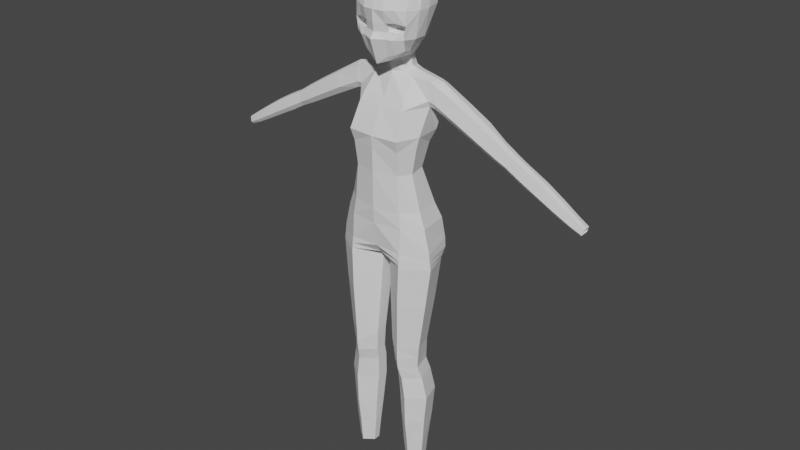 # Source: rPI.blend  (saved by Blender 4.3.34; exported with 4.5.12 LTS)
import bpy
from mathutils import Matrix  # noqa: F401  (used for matrix-valued properties, if any)

bpy.ops.wm.read_factory_settings(use_empty=True)
scene = bpy.context.scene
scene.name = 'Scene'

# ---- world
world_world = bpy.data.worlds.new('World'); scene.world = world_world
world_world.use_nodes = True; world_world.node_tree.nodes.clear()
_N = world_world.node_tree.nodes; _L = world_world.node_tree.links
n0 = _N.new('ShaderNodeOutputWorld'); n0.name = 'World Output'; n0.location = (300, 300)
n1 = _N.new('ShaderNodeBackground'); n1.name = 'Background'; n1.location = (10, 300)
n1.inputs[0].default_value = (0.05088, 0.05088, 0.05088, 1.0)
_L.new(n1.outputs[0], n0.inputs[0])
n0.is_active_output = True
world_world.color = (0.05088, 0.05088, 0.05088)
world_world.use_sun_shadow = False
world_world.sun_shadow_jitter_overblur = 0.0

# ---- meshes
me_cylinder_004 = bpy.data.meshes.new('Cylinder.004')
me_cylinder_004.from_pydata([(-0.1496, 0.0518, 0.2182), (-0.1496, 0.06212, 0.3388), (-0.1025, 0.01462, 0.2182), (-0.09046, 0.01783, 0.3388), (-0.1025, -0.01864, 0.2182), (-0.09046, -0.02178, 0.3388), (-0.1496, -0.05582, 0.2182), (-0.1496, -0.06607, 0.3388), (-0.1968, -0.01864, 0.2182), (-0.2088, -0.02178, 0.3388), (-0.1788, 0.04152, 0.2182), (-0.1862, 0.04988, 0.3388), (-0.1496, 0.0884, 0.4802), (-0.07959, 0.02898, 0.4802), (-0.07959, -0.02416, 0.4802), (-0.1496, -0.08357, 0.4802), (-0.2197, -0.02416, 0.4802), (-0.1929, 0.07198, 0.4802), (-0.1496, 0.1015, 0.6252), (-0.06738, 0.03606, 0.6252), (-0.06738, -0.02246, 0.6252), (-0.1496, -0.08789, 0.6252), (-0.2319, -0.02246, 0.6252), (-0.2005, 0.08341, 0.6252), (-0.1346, 0.08705, 0.7373), (-0.05968, 0.02569, 0.7373), (-0.05968, -0.0292, 0.7373), (-0.1346, -0.09056, 0.7373), (-0.2096, -0.0292, 0.7373), (-0.1809, 0.07009, 0.7373), (-0.1244, 0.07105, 0.8008), (-0.0552, 0.009523, 0.8008), (-0.0552, -0.04551, 0.8008), (-0.1244, -0.107, 0.8008), (-0.1935, -0.04551, 0.8008), (-0.1671, 0.05405, 0.8008), (-0.1244, 0.06722, 0.9106), (-0.04466, 0.005003, 0.9106), (-0.04466, -0.05064, 0.9106), (-0.1244, -0.1129, 0.9106), (-0.2041, -0.05064, 0.9106), (-0.1736, 0.05002, 0.9106), (-0.1323, 0.1029, 1.151), (-0.02925, 0.02551, 1.151), (-0.02925, -0.04371, 1.151), (-0.1323, -0.1211, 1.151), (-0.2353, -0.04371, 1.151), (-0.1959, 0.0815, 1.151), (-0.1375, 0.1223, 1.34), (-0.01798, 0.03911, 1.34), (-0.01798, -0.03604, 1.34), (-0.1375, -0.1194, 1.34), (-0.2571, -0.03604, 1.34), (-0.2114, 0.09991, 1.34), (-0.1244, -0.1126, 0.8557), (-0.04993, 0.007263, 0.8557), (-0.04993, -0.04808, 0.8557), (-0.1704, 0.05203, 0.8557), (-0.1244, 0.06913, 0.8557), (-0.1988, -0.04808, 0.8557), (-0.1375, 0.135, 1.36), (-0.01798, 0.03911, 1.36), (-0.01798, -0.03604, 1.36), (-0.1375, -0.118, 1.36), (-0.2547, -0.03604, 1.36), (-0.2114, 0.1136, 1.36), (-0.1375, 0.1501, 1.384), (0.0, 0.1501, 1.384), (0.0, -0.07657, 1.372), (-0.1375, -0.1162, 1.384), (-0.251, -0.03604, 1.384), (-0.2114, 0.1295, 1.384), (-0.1354, 0.1646, 1.428), (0.0, 0.154, 1.428), (0.0, -0.1079, 1.417), (-0.137, -0.1114, 1.417), (-0.2479, -0.03606, 1.417), (-0.2057, 0.1337, 1.428), (-0.1224, 0.15, 1.535), (0.0, 0.1495, 1.535), (0.0, -0.1215, 1.535), (-0.137, -0.1034, 1.535), (-0.2202, -0.03606, 1.535), (-0.1982, 0.1167, 1.535), (-0.1153, 0.1181, 1.61), (0.0, 0.1223, 1.61), (0.0, -0.1262, 1.61), (-0.1245, -0.1002, 1.61), (-0.1945, -0.03606, 1.61), (-0.1758, 0.0924, 1.61), (-0.09819, 0.06605, 1.784), (0.0, 0.07229, 1.784), (0.0, -0.1275, 1.784), (-0.114, -0.09496, 1.784), (-0.1481, -0.03606, 1.784), (-0.1287, 0.05634, 1.784), (-0.1019, 0.1071, 1.899), (0.0, 0.1082, 1.899), (0.0, -0.1299, 1.899), (-0.121, -0.1068, 1.899), (-0.1637, -0.02841, 1.899), (-0.1429, 0.08864, 1.899), (-0.113, 0.129, 1.957), (0.0, 0.1276, 1.957), (0.0, -0.1348, 1.957), (-0.1288, -0.1239, 1.957), (-0.1736, -0.02059, 1.957), (-0.1641, 0.1101, 1.957), (-0.1302, 0.1663, 2.076), (0.0, 0.1607, 2.076), (0.0, -0.07161, 2.076), (-0.1163, -0.07078, 2.076), (-0.1868, 0.03144, 2.086), (-0.2027, 0.1101, 2.082), (-0.1302, 0.1606, 2.111), (0.0, 0.1588, 2.111), (0.0, -0.04952, 2.111), (-0.1106, -0.0487, 2.111), (-0.1868, 0.01775, 2.114), (-0.2027, 0.1328, 2.111), (-0.1302, 0.1521, 2.15), (0.0, 0.1511, 2.15), (-0.2141, 0.03144, 2.084), (-0.04277, 0.1269, 2.222), (0.0, 0.1313, 2.221), (0.0, 0.005542, 2.213), (-0.04947, 0.02705, 2.216), (-0.0972, 0.02407, 2.203), (-0.187, 0.03197, 2.195), (-0.2024, 0.06741, 2.204), (-0.2035, 0.09899, 2.197), (-0.23, 0.1101, 2.08), (-0.2141, 0.01775, 2.112), (-0.23, 0.1258, 2.109), (-0.2141, 0.03197, 2.185), (-0.234, 0.06741, 2.197), (-0.23, 0.09899, 2.187), (-0.3111, 0.03417, 2.036), (-0.3109, 0.1125, 2.036), (-0.3202, 0.01509, 2.061), (-0.3199, 0.1269, 2.06), (-0.3433, 0.03474, 2.123), (-0.3464, 0.06759, 2.131), (-0.3436, 0.1025, 2.123), (-0.4228, 0.03695, 1.98), (-0.4217, 0.1137, 1.979), (-0.4311, 0.01949, 2.002), (-0.43, 0.1268, 2.001), (-0.4523, 0.03747, 2.059), (-0.4551, 0.06754, 2.066), (-0.4517, 0.1045, 2.06), (-0.5189, 0.04034, 1.931), (-0.5187, 0.09895, 1.931), (-0.5263, 0.02485, 1.951), (-0.5261, 0.1106, 1.95), (-0.5451, 0.0408, 2.001), (-0.5476, 0.06747, 2.008), (-0.5454, 0.09079, 2.002), (-0.5784, 0.04371, 1.903), (-0.5783, 0.09973, 1.902), (-0.586, 0.03018, 1.92), (-0.5858, 0.1099, 1.919), (-0.6051, 0.04411, 1.963), (-0.6077, 0.0674, 1.968), (-0.6054, 0.0926, 1.963), (-0.6492, 0.04304, 1.863), (-0.649, 0.0957, 1.863), (-0.6569, 0.02912, 1.881), (-0.6567, 0.1062, 1.88), (-0.6766, 0.04345, 1.925), (-0.6792, 0.06742, 1.931), (-0.6769, 0.08837, 1.926), (-0.7287, 0.04415, 1.822), (-0.7281, 0.09996, 1.821), (-0.736, 0.03087, 1.838), (-0.7355, 0.11, 1.838), (-0.7548, 0.04454, 1.881), (-0.7573, 0.0674, 1.886), (-0.7547, 0.09296, 1.881), (-0.8163, 0.04693, 1.776), (-0.8158, 0.09813, 1.776), (-0.8228, 0.03528, 1.79), (-0.8223, 0.1069, 1.79), (-0.8393, 0.04728, 1.827), (-0.8415, 0.06734, 1.832), (-0.8391, 0.09199, 1.828), (-0.8959, 0.05067, 1.736), (-0.8953, 0.09503, 1.736), (-0.9011, 0.04119, 1.748), (-0.9006, 0.1022, 1.748), (-0.9145, 0.05095, 1.778), (-0.9163, 0.06727, 1.782), (-0.9143, 0.09004, 1.778), (-0.9489, 0.05456, 1.714), (-0.947, 0.09633, 1.713), (-0.9529, 0.04734, 1.723), (-0.951, 0.1018, 1.722), (-0.9631, 0.05477, 1.746), (-0.9644, 0.06719, 1.749), (-0.9614, 0.09252, 1.746), (-0.08836, 0.07581, 2.222), (-0.05846, 0.07522, 2.232), (-0.08054, 0.119, 2.212), (0.0, 0.1438, 2.181), (-0.07987, 0.1438, 2.18), (-0.03959, 0.1134, 2.259), (0.0, 0.1167, 2.259), (0.0, -0.001963, 2.259), (-0.03498, 0.02989, 2.259), (-0.05134, 0.07471, 2.259), (-0.04051, 0.1134, 2.28), (0.0, 0.1167, 2.28), (0.0, -0.01212, 2.28), (-0.03627, 0.02834, 2.28), (-0.05225, 0.07471, 2.28), (-0.5561, 0.02751, 1.935), (-0.5487, 0.04202, 1.917), (-0.5776, 0.06744, 1.988), (-0.5754, 0.09169, 1.983), (-0.5559, 0.1103, 1.935), (-0.5485, 0.09934, 1.916), (-0.5751, 0.04245, 1.982), (-0.6435, 0.06741, 1.95), (-0.6411, 0.09048, 1.944), (-0.6212, 0.108, 1.9), (-0.6136, 0.09772, 1.883), (-0.6409, 0.04378, 1.944), (-0.6214, 0.02965, 1.9), (-0.6138, 0.04337, 1.883), (-0.05412, -0.09085, 2.415), (-0.08449, -0.08188, 2.408), (-0.1217, -0.06434, 2.415), (-0.1341, -0.065, 2.447), (-0.09321, -0.08139, 2.456), (-0.05014, -0.09727, 2.453), (0.0, -0.117, 2.453), (0.0, -0.1109, 2.414), (-0.0552, -0.102, 2.387), (0.0, -0.133, 2.386), (-0.08467, -0.09376, 2.385), (-0.1243, -0.06521, 2.387), (-0.1419, -0.008979, 2.384), (0.0, -0.1196, 2.509), (0.0, -0.08472, 2.618), (0.0, 0.02948, 2.685), (-0.05108, -0.1145, 2.51), (-0.04944, -0.07933, 2.621), (-0.05572, 0.02947, 2.681), (-0.09385, -0.09127, 2.512), (-0.09306, -0.05726, 2.623), (-0.09382, 0.03244, 2.667), (-0.1334, -0.06433, 2.511), (-0.1302, -0.0006121, 2.622), (-0.1253, 0.04324, 2.644), (-0.1576, -0.002212, 2.506), (-0.1511, 0.0218, 2.597), (-0.1532, 0.05418, 2.594), (0.0, 0.1133, 2.68), (-0.06155, 0.1112, 2.674), (-0.09219, 0.1085, 2.661), (-0.1127, 0.1215, 2.641), (-0.1385, 0.1324, 2.591), (-0.1589, 0.05642, 2.506), (-0.1342, 0.06018, 2.382), (-0.1416, 0.1333, 2.507), (-0.1014, 0.1298, 2.379), (-0.07883, 0.1843, 2.632), (-0.09037, 0.2087, 2.583), (-0.08435, 0.1541, 2.651), (-0.1042, 0.1544, 2.636), (-0.05785, 0.1573, 2.659), (-0.03339, 0.1888, 2.645), (0.0, 0.1928, 2.645), (0.0, 0.2413, 2.582), (-0.0359, 0.2343, 2.584), (0.0, 0.2528, 2.506), (-0.04156, 0.2433, 2.508), (0.0, -0.1049, 2.305), (0.0, -0.0918, 2.269), (-0.05001, -0.07976, 2.307), (-0.04631, -0.06444, 2.285), (-0.08053, -0.0682, 2.317), (-0.07807, -0.05651, 2.304), (-0.1181, -0.0488, 2.337), (-0.09648, 0.007667, 2.318), (-0.04877, -0.01404, 2.287), (-0.07323, 0.009158, 2.298), (-0.02999, 0.1962, 2.387), (0.0, 0.201, 2.385), (-0.02267, 0.1444, 2.31), (-0.05155, -0.07248, 2.413), (-0.08412, -0.06285, 2.406), (-0.1241, -0.04405, 2.414), (-0.1373, -0.04475, 2.448), (-0.09347, -0.06233, 2.458), (-0.04728, -0.07936, 2.454), (-0.07613, -0.02891, 2.426), (-0.08767, -0.0255, 2.423), (-0.1018, -0.01884, 2.426), (-0.1065, -0.01908, 2.438), (-0.09099, -0.02532, 2.441), (-0.07462, -0.03135, 2.44)], [], [(5, 7, 6, 4), (2, 3, 5, 4), (7, 9, 8, 6), (9, 11, 10, 8), (7, 15, 16, 9), (5, 14, 15, 7), (10, 11, 1, 0), (14, 20, 21, 15), (3, 1, 12, 13), (9, 16, 17, 11), (5, 3, 13, 14), (1, 11, 17, 12), (17, 16, 22, 23), (18, 24, 25, 19), (12, 18, 19, 13), (16, 15, 21, 22), (20, 26, 27, 21), (14, 13, 19, 20), (12, 17, 23, 18), (28, 34, 35, 29), (22, 28, 29, 23), (22, 21, 27, 28), (24, 30, 31, 25), (20, 19, 25, 26), (18, 23, 29, 24), (54, 56, 38, 39), (28, 27, 33, 34), (27, 26, 32, 33), (26, 25, 31, 32), (24, 29, 35, 30), (33, 54, 59, 34), (42, 43, 37, 36), (56, 55, 37, 38), (58, 57, 41, 36), (55, 58, 36, 37), (57, 59, 40, 41), (51, 50, 62, 63), (45, 46, 40, 39), (52, 53, 47, 46), (44, 45, 39, 38), (37, 43, 44, 38), (36, 41, 47, 42), (59, 54, 39, 40), (50, 51, 45, 44), (43, 49, 50, 44), (47, 53, 48, 42), (48, 49, 43, 42), (51, 52, 46, 45), (49, 48, 60, 61), (46, 47, 41, 40), (34, 59, 57, 35), (30, 58, 55, 31), (32, 56, 54, 33), (30, 35, 57, 58), (32, 31, 55, 56), (62, 61, 67, 68), (53, 52, 64, 65), (52, 51, 63, 64), (63, 69, 70, 64), (50, 49, 61, 62), (48, 53, 65, 60), (67, 66, 72, 73), (60, 65, 71, 66), (63, 62, 68, 69), (61, 60, 66, 67), (65, 64, 70, 71), (69, 68, 74, 75), (71, 70, 76, 77), (70, 69, 75, 76), (81, 82, 76, 75), (66, 71, 77, 72), (79, 78, 84, 85), (77, 83, 78, 72), (82, 83, 77, 76), (80, 81, 75, 74), (78, 79, 73, 72), (82, 88, 89, 83), (82, 81, 87, 88), (81, 80, 86, 87), (78, 83, 89, 84), (99, 100, 94, 93), (93, 94, 88, 87), (90, 91, 85, 84), (92, 93, 87, 86), (89, 95, 90, 84), (94, 95, 89, 88), (100, 101, 95, 94), (96, 97, 91, 90), (99, 105, 106, 100), (98, 99, 93, 92), (95, 101, 96, 90), (99, 98, 104, 105), (101, 100, 106, 107), (97, 96, 102, 103), (96, 101, 107, 102), (127, 200, 129, 128), (113, 108, 102, 107), (110, 111, 105, 104), (107, 106, 112, 113), (108, 109, 103, 102), (111, 112, 106, 105), (111, 117, 118, 112), (108, 113, 119, 114), (111, 110, 116, 117), (119, 130, 202, 204, 120, 114), (112, 122, 131, 113), (118, 128, 134, 132), (126, 127, 117, 116, 125), (127, 128, 118, 117), (131, 122, 137, 138), (114, 120, 121, 115), (129, 135, 134, 128), (218, 219, 161, 164), (112, 118, 132, 122), (119, 113, 131, 133), (130, 136, 135, 129), (135, 142, 141, 134), (122, 132, 139, 137), (133, 131, 138, 140), (136, 143, 142, 135), (136, 133, 140, 143), (132, 134, 141, 139), (138, 137, 144, 145), (142, 149, 148, 141), (143, 140, 147, 150), (137, 139, 146, 144), (143, 150, 149, 142), (139, 141, 148, 146), (140, 138, 145, 147), (145, 144, 151, 152), (150, 147, 154, 157), (144, 146, 153, 151), (150, 157, 156, 149), (146, 148, 155, 153), (147, 145, 152, 154), (154, 219, 218, 157), (149, 156, 155, 148), (216, 215, 160, 158), (218, 164, 163, 217), (215, 221, 162, 160), (219, 220, 159, 161), (152, 151, 216, 220), (161, 224, 223, 164), (217, 163, 162, 221), (223, 171, 170, 222), (227, 226, 169, 167), (224, 225, 166, 168), (159, 158, 228, 225), (171, 168, 175, 178), (222, 170, 169, 226), (228, 227, 167, 165), (167, 169, 176, 174), (168, 166, 173, 175), (166, 165, 172, 173), (174, 176, 183, 181), (170, 177, 176, 169), (165, 167, 174, 172), (171, 178, 177, 170), (175, 173, 180, 182), (173, 172, 179, 180), (175, 182, 185, 178), (181, 183, 190, 188), (177, 184, 183, 176), (172, 174, 181, 179), (178, 185, 184, 177), (180, 179, 186, 187), (182, 189, 192, 185), (187, 186, 193, 194), (184, 191, 190, 183), (179, 181, 188, 186), (185, 192, 191, 184), (182, 180, 187, 189), (189, 196, 199, 192), (188, 190, 197, 195), (191, 198, 197, 190), (186, 188, 195, 193), (192, 199, 198, 191), (189, 187, 194, 196), (202, 123, 124, 203, 204), (108, 114, 115, 109), (129, 200, 202, 130), (130, 119, 133, 136), (120, 204, 203, 121), (200, 201, 123, 202), (126, 201, 200, 127), (123, 201, 209, 205), (124, 123, 205, 206), (201, 126, 208, 209), (126, 125, 207, 208), (208, 207, 212, 213), (209, 208, 213, 214), (206, 205, 210, 211), (205, 209, 214, 210), (223, 224, 168, 171), (156, 217, 221, 155), (153, 155, 221, 215), (216, 158, 159, 220), (154, 152, 220, 219), (157, 218, 217, 156), (151, 153, 215, 216), (158, 160, 227, 228), (163, 222, 226, 162), (160, 162, 226, 227), (228, 165, 166, 225), (161, 159, 225, 224), (164, 223, 222, 163), (236, 229, 237, 238), (229, 236, 235, 234), (230, 239, 237, 229), (231, 240, 239, 230), (239, 281, 279, 237), (241, 240, 231, 232, 251, 254), (234, 235, 242, 245), (247, 244, 257, 258), (233, 234, 245, 248), (232, 233, 248, 251), (244, 247, 246, 243), (243, 246, 245, 242), (253, 256, 255, 252), (250, 253, 252, 249), (247, 250, 249, 246), (246, 249, 248, 245), (249, 252, 251, 248), (253, 250, 259, 260), (256, 253, 260, 261), (250, 247, 258, 259), (241, 254, 262, 263), (252, 255, 254, 251), (263, 262, 264, 265), (261, 264, 262, 256), (254, 255, 256, 262), (274, 273, 275, 276), (276, 287, 265, 264), (260, 269, 267, 261), (260, 259, 268, 269), (267, 269, 268, 266), (258, 270, 268, 259), (266, 268, 270, 271), (278, 277, 279, 280), (240, 283, 281, 239), (280, 279, 281, 282), (213, 212, 278, 280, 285), (241, 263, 214, 284), (240, 241, 284, 283), (282, 281, 283, 284), (267, 266, 271, 274), (271, 272, 273, 274), (280, 282, 286, 285), (214, 213, 285, 286), (282, 284, 214, 286), (263, 265, 210, 214), (289, 210, 265, 287), (267, 274, 276, 264, 261), (276, 275, 288, 287), (288, 211, 289, 287), (210, 289, 211), (237, 279, 277, 238), (257, 272, 271, 270, 258), (1, 3, 2, 0), (234, 233, 294, 295), (232, 231, 292, 293), (230, 229, 290, 291), (229, 234, 295, 290), (233, 232, 293, 294), (231, 230, 291, 292), (295, 294, 300, 301), (293, 292, 298, 299), (291, 290, 296, 297), (290, 295, 301, 296), (294, 293, 299, 300), (292, 291, 297, 298), (296, 301, 300, 297), (297, 300, 299, 298)])
_uv = me_cylinder_004.uv_layers.new(name='UVMap')
_uv.uv.foreach_set('vector', [0.7, 1.0, 0.5, 1.0, 0.5, 0.5, 0.7, 0.5, 0.8, 0.5, 0.8, 1.0, 0.7, 1.0, 0.7, 0.5, 0.5, 1.0, 0.3, 1.0, 0.3, 0.5, 0.5, 0.5, 0.3, 1.0, 0.1, 1.0, 0.1, 0.5, 0.3, 0.5, 0.5, 1.0, 0.5, 1.0, 0.3, 1.0, 0.3, 1.0, 0.7, 1.0, 0.7, 1.0, 0.5, 1.0, 0.5, 1.0, 0.1, 0.5, 0.1, 1.0, -7.451e-08, 1.0, -7.451e-08, 0.5, 0.7, 1.0, 0.7, 1.0, 0.5, 1.0, 0.5, 1.0, 0.8, 1.0, 1.0, 1.0, 1.0, 1.0, 0.8, 1.0, 0.3, 1.0, 0.3, 1.0, 0.1, 1.0, 0.1, 1.0, 0.7, 1.0, 0.8, 1.0, 0.8, 1.0, 0.7, 1.0, -7.451e-08, 1.0, 0.1, 1.0, 0.1, 1.0, -7.451e-08, 1.0, 0.1, 1.0, 0.3, 1.0, 0.3, 1.0, 0.1, 1.0, 1.0, 1.0, 1.0, 1.0, 0.8, 1.0, 0.8, 1.0, 1.0, 1.0, 1.0, 1.0, 0.8, 1.0, 0.8, 1.0, 0.3, 1.0, 0.5, 1.0, 0.5, 1.0, 0.3, 1.0, 0.7, 1.0, 0.7, 1.0, 0.5, 1.0, 0.5, 1.0, 0.7, 1.0, 0.8, 1.0, 0.8, 1.0, 0.7, 1.0, -7.451e-08, 1.0, 0.1, 1.0, 0.1, 1.0, -7.451e-08, 1.0, 0.3, 1.0, 0.3, 1.0, 0.1, 1.0, 0.1, 1.0, 0.3, 1.0, 0.3, 1.0, 0.1, 1.0, 0.1, 1.0, 0.3, 1.0, 0.5, 1.0, 0.5, 1.0, 0.3, 1.0, 1.0, 1.0, 1.0, 1.0, 0.8, 1.0, 0.8, 1.0, 0.7, 1.0, 0.8, 1.0, 0.8, 1.0, 0.7, 1.0, -7.451e-08, 1.0, 0.1, 1.0, 0.1, 1.0, -7.451e-08, 1.0, 0.5, 1.0, 0.7, 1.0, 0.7, 1.0, 0.5, 1.0, 0.3, 1.0, 0.5, 1.0, 0.5, 1.0, 0.3, 1.0, 0.5, 1.0, 0.7, 1.0, 0.7, 1.0, 0.5, 1.0, 0.7, 1.0, 0.8, 1.0, 0.8, 1.0, 0.7, 1.0, -7.451e-08, 1.0, 0.1, 1.0, 0.1, 1.0, -7.451e-08, 1.0, 0.5, 1.0, 0.5, 1.0, 0.3, 1.0, 0.3, 1.0, 1.0, 1.0, 0.8, 1.0, 0.8, 1.0, 1.0, 1.0, 0.7, 1.0, 0.8, 1.0, 0.8, 1.0, 0.7, 1.0, -7.451e-08, 1.0, 0.1, 1.0, 0.1, 1.0, -7.451e-08, 1.0, 0.8, 1.0, 1.0, 1.0, 1.0, 1.0, 0.8, 1.0, 0.1, 1.0, 0.3, 1.0, 0.3, 1.0, 0.1, 1.0, 0.5, 1.0, 0.7, 1.0, 0.7, 1.0, 0.5, 1.0, 0.5, 1.0, 0.3, 1.0, 0.3, 1.0, 0.5, 1.0, 0.3, 1.0, 0.1, 1.0, 0.1, 1.0, 0.3, 1.0, 0.7, 1.0, 0.5, 1.0, 0.5, 1.0, 0.7, 1.0, 0.8, 1.0, 0.8, 1.0, 0.7, 1.0, 0.7, 1.0, -7.451e-08, 1.0, 0.1, 1.0, 0.1, 1.0, -7.451e-08, 1.0, 0.3, 1.0, 0.5, 1.0, 0.5, 1.0, 0.3, 1.0, 0.7, 1.0, 0.5, 1.0, 0.5, 1.0, 0.7, 1.0, 0.8, 1.0, 0.8, 1.0, 0.7, 1.0, 0.7, 1.0, 0.1, 1.0, 0.1, 1.0, -7.451e-08, 1.0, -7.451e-08, 1.0, 1.0, 1.0, 0.8, 1.0, 0.8, 1.0, 1.0, 1.0, 0.5, 1.0, 0.3, 1.0, 0.3, 1.0, 0.5, 1.0, 0.8, 1.0, 1.0, 1.0, 1.0, 1.0, 0.8, 1.0, 0.3, 1.0, 0.1, 1.0, 0.1, 1.0, 0.3, 1.0, 0.3, 1.0, 0.3, 1.0, 0.1, 1.0, 0.1, 1.0, 1.0, 1.0, 1.0, 1.0, 0.8, 1.0, 0.8, 1.0, 0.7, 1.0, 0.7, 1.0, 0.5, 1.0, 0.5, 1.0, -7.451e-08, 1.0, 0.1, 1.0, 0.1, 1.0, -7.451e-08, 1.0, 0.7, 1.0, 0.8, 1.0, 0.8, 1.0, 0.7, 1.0, 0.7, 1.0, 0.8, 1.0, 0.8, 1.0, 0.7, 1.0, 0.1, 1.0, 0.3, 1.0, 0.3, 1.0, 0.1, 1.0, 0.3, 1.0, 0.5, 1.0, 0.5, 1.0, 0.3, 1.0, 0.5, 1.0, 0.5, 1.0, 0.3, 1.0, 0.3, 1.0, 0.7, 1.0, 0.8, 1.0, 0.8, 1.0, 0.7, 1.0, -7.451e-08, 1.0, 0.1, 1.0, 0.1, 1.0, -7.451e-08, 1.0, 0.8, 1.0, 1.0, 1.0, 0.9983, 1.0, 0.8, 1.0, -7.451e-08, 1.0, 0.1, 1.0, 0.1, 1.0, -7.451e-08, 1.0, 0.5, 1.0, 0.7, 1.0, 0.7, 1.0, 0.5, 1.0, 0.8, 1.0, 1.0, 1.0, 1.0, 1.0, 0.8, 1.0, 0.1, 1.0, 0.3, 1.0, 0.3, 1.0, 0.1, 1.0, 0.5, 1.0, 0.7, 1.0, 0.7, 1.0, 0.5, 1.0, 0.1, 1.0, 0.3, 1.0, 0.3, 1.0, 0.1, 1.0, 0.3, 1.0, 0.5, 1.0, 0.5, 1.0, 0.3, 1.0, 0.5, 1.0, 0.3, 1.0, 0.3, 1.0, 0.5, 1.0, -7.451e-08, 1.0, 0.1, 1.0, 0.1, 1.0, -0.001734, 1.0, 0.8, 1.0, 0.9834, 1.0, 0.9754, 1.0, 0.8, 1.0, 0.1, 1.0, 0.1, 1.0, -0.01899, 1.0, -0.001734, 1.0, 0.3, 1.0, 0.1, 1.0, 0.1, 1.0, 0.3, 1.0, 0.7, 1.0, 0.5, 1.0, 0.5, 1.0, 0.7, 1.0, 0.9834, 1.0, 0.8, 1.0, 0.8, 1.0, 0.9983, 1.0, 0.3, 1.0, 0.3, 1.0, 0.1, 1.0, 0.1, 1.0, 0.3, 1.0, 0.5, 1.0, 0.517, 1.0, 0.3, 1.0, 0.5, 1.0, 0.7, 1.0, 0.7, 1.0, 0.517, 1.0, -0.01899, 1.0, 0.1, 1.0, 0.1, 1.0, -0.04052, 1.0, 0.5311, 1.0, 0.2898, 1.0, 0.3, 1.0, 0.5311, 1.0, 0.5311, 1.0, 0.3, 1.0, 0.3, 1.0, 0.517, 1.0, 1.0, 1.0, 0.8, 1.0, 0.8, 1.0, 0.9754, 1.0, 0.7, 1.0, 0.5311, 1.0, 0.517, 1.0, 0.7, 1.0, 0.1, 1.0, 0.1, 1.0, -7.451e-08, 1.0, -0.04052, 1.0, 0.3, 1.0, 0.1, 1.0, 0.1, 1.0, 0.3, 1.0, 0.2898, 1.0, 0.1, 1.0, 0.1, 1.0, 0.3, 1.0, 1.008, 1.0, 0.8, 1.0, 0.8, 1.0, 1.0, 1.0, 0.5311, 1.0, 0.5386, 1.0, 0.2791, 1.0, 0.2898, 1.0, 0.7, 1.0, 0.5311, 1.0, 0.5311, 1.0, 0.7, 1.0, 0.1, 1.0, 0.1, 1.0, 0.008348, 1.0, -7.451e-08, 1.0, 0.5311, 1.0, 0.7, 1.0, 0.7, 1.0, 0.5386, 1.0, 0.1, 1.0, 0.2898, 1.0, 0.2791, 1.0, 0.1, 1.0, 0.8, 1.0, 1.008, 1.0, 1.03, 1.0, 0.8, 1.0, 0.008348, 1.0, 0.1, 1.0, 0.1, 1.0, 0.02251, 1.0, 0.5596, 1.0, 0.0, 0.0, 0.0, 0.0, 0.2437, 1.0, 0.1, 1.0, 0.03057, 1.0, 0.02251, 1.0, 0.1, 1.0, 0.7, 1.0, 0.5503, 1.0, 0.5386, 1.0, 0.7, 1.0, 0.1, 1.0, 0.2791, 1.0, 0.2437, 1.0, 0.1, 1.0, 1.06, 1.0, 0.8, 1.0, 0.8, 1.0, 1.03, 1.0, 0.5503, 1.0, 0.2437, 1.0, 0.2791, 1.0, 0.5386, 1.0, 0.5503, 1.0, 0.5556, 1.0, 0.2437, 1.0, 0.2437, 1.0, 0.03057, 1.0, 0.1, 1.0, 0.1, 1.0, 0.03057, 1.0, 0.5503, 1.0, 0.7, 1.0, 0.7, 1.0, 0.5556, 1.0, 0.1, 1.0, 0.1, 1.0, 0.0, 0.0, 0.0, 0.0, 0.03057, 1.0, 0.03057, 1.0, 0.2437, 1.0, 0.2437, 1.0, 0.1, 1.0, 0.1, 1.0, 0.2437, 1.0, 0.2437, 1.0, 0.2437, 1.0, 0.2437, 1.0, 0.6, 1.0, 0.5596, 1.0, 0.5556, 1.0, 0.7, 1.0, 0.7, 1.0, 0.5596, 1.0, 0.2437, 1.0, 0.2437, 1.0, 0.5556, 1.0, 0.1, 1.0, 0.2437, 1.0, 0.2437, 1.0, 0.1, 1.0, 1.06, 1.0, 1.06, 1.0, 0.8, 1.0, 0.8, 1.0, 0.0, 0.0, 0.0, 0.0, 0.0, 0.0, 0.0, 0.0, 0.1, 1.0, 0.1, 1.0, 0.1, 1.0, 0.1, 1.0, 0.2437, 1.0, 0.2437, 1.0, 0.2437, 1.0, 0.2437, 1.0, 0.1, 1.0, 0.1, 1.0, 0.1, 1.0, 0.1, 1.0, 0.0, 0.0, 0.0, 0.0, 0.0, 0.0, 0.0, 0.0, 0.0, 0.0, 0.0, 0.0, 0.0, 0.0, 0.0, 0.0, 0.2437, 1.0, 0.2437, 1.0, 0.2437, 1.0, 0.2437, 1.0, 0.1, 1.0, 0.1, 1.0, 0.1, 1.0, 0.1, 1.0, 0.0, 0.0, 0.0, 0.0, 0.0, 0.0, 0.0, 0.0, 0.1, 1.0, 0.1, 1.0, 0.1, 1.0, 0.1, 1.0, 0.2437, 1.0, 0.2437, 1.0, 0.2437, 1.0, 0.2437, 1.0, 0.1, 1.0, 0.2437, 1.0, 0.2437, 1.0, 0.1, 1.0, 0.0, 0.0, 0.0, 0.0, 0.0, 0.0, 0.0, 0.0, 0.1, 1.0, 0.1, 1.0, 0.1, 1.0, 0.1, 1.0, 0.2437, 1.0, 0.2437, 1.0, 0.2437, 1.0, 0.2437, 1.0, 0.0, 0.0, 0.0, 0.0, 0.0, 0.0, 0.0, 0.0, 0.2437, 1.0, 0.2437, 1.0, 0.2437, 1.0, 0.2437, 1.0, 0.1, 1.0, 0.1, 1.0, 0.1, 1.0, 0.1, 1.0, 0.1, 1.0, 0.2437, 1.0, 0.2437, 1.0, 0.1, 1.0, 0.1, 1.0, 0.1, 1.0, 0.1, 1.0, 0.1, 1.0, 0.2437, 1.0, 0.2437, 1.0, 0.2437, 1.0, 0.2437, 1.0, 0.0, 0.0, 0.0, 0.0, 0.0, 0.0, 0.0, 0.0, 0.2437, 1.0, 0.2437, 1.0, 0.2437, 1.0, 0.2437, 1.0, 0.1, 1.0, 0.1, 1.0, 0.1, 1.0, 0.1, 1.0, 0.1, 1.0, 0.1, 1.0, 0.1, 1.0, 0.1, 1.0, 0.0, 0.0, 0.0, 0.0, 0.0, 0.0, 0.0, 0.0, 0.2437, 1.0, 0.2437, 1.0, 0.2437, 1.0, 0.2437, 1.0, 0.0, 0.0, 0.0, 0.0, 0.0, 0.0, 0.0, 0.0, 0.2437, 1.0, 0.2437, 1.0, 0.2437, 1.0, 0.2437, 1.0, 0.1, 1.0, 0.1, 1.0, 0.1, 1.0, 0.1, 1.0, 0.1, 1.0, 0.2437, 1.0, 0.2437, 1.0, 0.1, 1.0, 0.1, 1.0, 0.1, 1.0, 0.1, 1.0, 0.1, 1.0, 0.0, 0.0, 0.0, 0.0, 0.0, 0.0, 0.0, 0.0, 0.0, 0.0, 0.0, 0.0, 0.0, 0.0, 0.0, 0.0, 0.2437, 1.0, 0.2437, 1.0, 0.2437, 1.0, 0.2437, 1.0, 0.1, 1.0, 0.1, 1.0, 0.1, 1.0, 0.1, 1.0, 0.1, 1.0, 0.2437, 1.0, 0.2437, 1.0, 0.1, 1.0, 0.1, 1.0, 0.1, 1.0, 0.1, 1.0, 0.1, 1.0, 0.0, 0.0, 0.0, 0.0, 0.0, 0.0, 0.0, 0.0, 0.2437, 1.0, 0.2437, 1.0, 0.2437, 1.0, 0.2437, 1.0, 0.2437, 1.0, 0.2437, 1.0, 0.2437, 1.0, 0.2437, 1.0, 0.1, 1.0, 0.1, 1.0, 0.1, 1.0, 0.1, 1.0, 0.1, 1.0, 0.2437, 1.0, 0.2437, 1.0, 0.1, 1.0, 0.2437, 1.0, 0.2437, 1.0, 0.2437, 1.0, 0.2437, 1.0, 0.0, 0.0, 0.0, 0.0, 0.0, 0.0, 0.0, 0.0, 0.2437, 1.0, 0.2437, 1.0, 0.2437, 1.0, 0.2437, 1.0, 0.0, 0.0, 0.0, 0.0, 0.0, 0.0, 0.0, 0.0, 0.1, 1.0, 0.1, 1.0, 0.1, 1.0, 0.1, 1.0, 0.1, 1.0, 0.2437, 1.0, 0.2437, 1.0, 0.1, 1.0, 0.1, 1.0, 0.1, 1.0, 0.1, 1.0, 0.1, 1.0, 0.2437, 1.0, 0.2437, 1.0, 0.2437, 1.0, 0.2437, 1.0, 0.0, 0.0, 0.0, 0.0, 0.0, 0.0, 0.0, 0.0, 0.2437, 1.0, 0.2437, 1.0, 0.2437, 1.0, 0.2437, 1.0, 0.0, 0.0, 0.0, 0.0, 0.0, 0.0, 0.0, 0.0, 0.1, 1.0, 0.2437, 1.0, 0.2437, 1.0, 0.1, 1.0, 0.1, 1.0, 0.1, 1.0, 0.1, 1.0, 0.1, 1.0, 0.1, 1.0, 0.2437, 1.0, 0.2437, 1.0, 0.1, 1.0, 0.0, 0.0, 0.0, 0.0, 0.0, 0.0, 0.0, 0.0, 0.2437, 1.0, 0.2437, 1.0, 0.2437, 1.0, 0.2437, 1.0, 0.0, 0.0, 0.0, 0.0, 0.0, 0.0, 0.0, 0.0, 0.1, 1.0, 0.1, 1.0, 0.1, 1.0, 0.1, 1.0, 0.1, 1.0, 0.1, 1.0, 0.1, 1.0, 0.1, 1.0, 0.2437, 1.0, 0.2437, 1.0, 0.2437, 1.0, 0.2437, 1.0, 0.0, 0.0, 0.0, 0.0, 0.0, 0.0, 0.0, 0.0, 0.2437, 1.0, 0.2437, 1.0, 0.2437, 1.0, 0.2437, 1.0, 0.0, 0.0, 0.0, 0.0, 0.0, 0.0, 0.0, 0.0, 0.1, 1.0, 0.1, 1.0, 0.1, 1.0, 0.1, 1.0, 0.0, 0.0, 0.9, 1.0, 0.8, 1.0, 0.8, 1.0, 0.0, 0.0, 1.06, 1.0, 1.06, 1.0, 0.8, 1.0, 0.8, 1.0, 0.0, 0.0, 0.0, 0.0, 0.0, 0.0, 0.0, 0.0, 0.1, 1.0, 0.1, 1.0, 0.1, 1.0, 0.1, 1.0, 1.06, 1.0, 0.0, 0.0, 0.8, 1.0, 0.8, 1.0, 0.0, 0.0, 0.0, 0.0, 0.9, 1.0, 0.0, 0.0, 0.6, 1.0, 0.0, 0.0, 0.0, 0.0, 0.5596, 1.0, 0.9, 1.0, 0.0, 0.0, 0.0, 0.0, 0.9, 1.0, 0.8, 1.0, 0.9, 1.0, 0.9, 1.0, 0.8, 1.0, 0.0, 0.0, 0.6, 1.0, 0.6216, 1.0, 0.0, 0.0, 0.6, 1.0, 0.7, 1.0, 0.7, 1.0, 0.6216, 1.0, 0.6216, 1.0, 0.7, 1.0, 0.7, 1.0, 0.6203, 1.0, 0.0, 0.0, 0.6216, 1.0, 0.6203, 1.0, 0.0, 0.0, 0.8, 1.0, 0.9, 1.0, 0.9, 1.0, 0.8, 1.0, 0.9, 1.0, 0.0, 0.0, 0.0, 0.0, 0.9, 1.0, 0.1, 1.0, 0.1, 1.0, 0.1, 1.0, 0.1, 1.0, 0.0, 0.0, 0.0, 0.0, 0.0, 0.0, 0.0, 0.0, 0.2437, 1.0, 0.2437, 1.0, 0.2437, 1.0, 0.2437, 1.0, 0.2437, 1.0, 0.2437, 1.0, 0.1, 1.0, 0.1, 1.0, 0.1, 1.0, 0.1, 1.0, 0.1, 1.0, 0.1, 1.0, 0.0, 0.0, 0.0, 0.0, 0.0, 0.0, 0.0, 0.0, 0.2437, 1.0, 0.2437, 1.0, 0.2437, 1.0, 0.2437, 1.0, 0.2437, 1.0, 0.2437, 1.0, 0.2437, 1.0, 0.2437, 1.0, 0.0, 0.0, 0.0, 0.0, 0.0, 0.0, 0.0, 0.0, 0.2437, 1.0, 0.2437, 1.0, 0.2437, 1.0, 0.2437, 1.0, 0.2437, 1.0, 0.2437, 1.0, 0.1, 1.0, 0.1, 1.0, 0.1, 1.0, 0.1, 1.0, 0.1, 1.0, 0.1, 1.0, 0.0, 0.0, 0.0, 0.0, 0.0, 0.0, 0.0, 0.0, 0.0, 0.0, 0.0, 0.0, 0.0, 0.0, 0.0, 0.0, 0.0, 0.0, 0.0, 0.0, 0.0, 0.0, 0.0, 0.0, 0.0, 0.0, 0.0, 0.0, 0.0, 0.0, 0.0, 0.0, 0.0, 0.0, 0.0, 0.0, 0.0, 0.0, 0.0, 0.0, 0.0, 0.0, 0.0, 0.0, 0.0, 0.0, 0.0, 0.0, 0.0, 0.0, 0.0, 0.0, 0.0, 0.0, 0.0, 0.0, 0.0, 0.0, 0.0, 0.0, 0.0, 0.0, 0.0, 0.0, 0.0, 0.0, 0.0, 0.0, 0.0, 0.0, 0.0, 0.0, 0.0, 0.0, 0.0, 0.0, 0.0, 0.0, 0.0, 0.0, 0.0, 0.0, 0.0, 0.0, 0.0, 0.0, 0.0, 0.0, 0.0, 0.0, 0.0, 0.0, 0.0, 0.0, 0.0, 0.0, 0.0, 0.0, 0.0, 0.0, 0.0, 0.0, 0.0, 0.0, 0.0, 0.0, 0.0, 0.0, 0.0, 0.0, 0.0, 0.0, 0.0, 0.0, 0.0, 0.0, 0.0, 0.0, 0.0, 0.0, 0.0, 0.0, 0.0, 0.0, 0.0, 0.0, 0.0, 0.0, 0.0, 0.0, 0.0, 0.0, 0.0, 0.0, 0.0, 0.0, 0.0, 0.0, 0.0, 0.0, 0.0, 0.0, 0.0, 0.0, 0.0, 0.0, 0.0, 0.0, 0.0, 0.0, 0.0, 0.0, 0.0, 0.0, 0.0, 0.0, 0.0, 0.0, 0.0, 0.0, 0.0, 0.0, 0.0, 0.0, 0.0, 0.0, 0.0, 0.0, 0.0, 0.0, 0.0, 0.0, 0.0, 0.0, 0.0, 0.0, 0.0, 0.0, 0.0, 0.0, 0.0, 0.0, 0.0, 0.0, 0.0, 0.0, 0.0, 0.0, 0.0, 0.0, 0.0, 0.0, 0.0, 0.0, 0.0, 0.0, 0.0, 0.0, 0.0, 0.0, 0.0, 0.0, 0.0, 0.0, 0.0, 0.0, 0.0, 0.0, 0.0, 0.0, 0.0, 0.0, 0.0, 0.0, 0.0, 0.0, 0.0, 0.0, 0.0, 0.0, 0.0, 0.0, 0.0, 0.0, 0.0, 0.0, 0.0, 0.0, 0.0, 0.0, 0.0, 0.0, 0.0, 0.0, 0.0, 0.0, 0.0, 0.0, 0.0, 0.0, 0.0, 0.0, 0.0, 0.0, 0.0, 0.0, 0.0, 0.0, 0.0, 0.0, 0.0, 0.0, 0.0, 0.0, 0.0, 0.0, 0.0, 0.0, 0.0, 0.0, 0.0, 0.0, 0.0, 0.0, 0.0, 0.0, 0.0, 0.0, 0.0, 0.0, 0.0, 0.0, 0.0, 0.0, 0.0, 0.0, 0.0, 0.0, 0.0, 0.0, 0.0, 0.0, 0.0, 0.0, 0.0, 0.0, 0.0, 0.0, 0.0, 0.0, 0.0, 0.0, 0.0, 0.0, 0.7, 1.0, 0.0, 0.0, 0.0, 0.0, 0.0, 0.0, 0.0, 0.0, 0.0, 0.0, 0.0, 0.0, 0.0, 0.0, 0.0, 0.0, 0.0, 0.0, 0.0, 0.0, 0.0, 0.0, 0.0, 0.0, 0.0, 0.0, 0.0, 0.0, 0.0, 0.0, 0.0, 0.0, 0.0, 0.0, 0.0, 0.0, 0.0, 0.0, 0.0, 0.0, 0.0, 0.0, 0.0, 0.0, 0.0, 0.0, 0.0, 0.0, 0.0, 0.0, 0.0, 0.0, 0.0, 0.0, 0.0, 0.0, 0.0, 0.0, 0.0, 0.0, 0.0, 0.0, 0.0, 0.0, 0.0, 0.0, 0.0, 0.0, 0.0, 0.0, 0.0, 0.0, 0.0, 0.0, 0.9, 1.0, 0.0, 0.0, 0.0, 0.0, 0.9, 1.0, 0.0, 0.0, 0.0, 0.0, 0.0, 0.0, 0.0, 0.0, 0.0, 0.0, 0.0, 0.0, 0.0, 0.0, 0.0, 0.0, 0.0, 0.0, 0.0, 0.0, 0.0, 0.0, 0.0, 0.0, 0.8, 1.0, 0.0, 0.0, 0.0, 0.0, 0.9, 1.0, 0.0, 0.0, 0.8, 1.0, 0.0, 0.0, 0.0, 0.0, 0.0, 0.0, 0.0, 0.0, 0.0, 0.0, 0.0, 0.0, 0.0, 0.0, 0.0, 0.0, 0.0, 0.0, 1.0, 1.0, 0.8, 1.0, 0.8, 0.5, 1.0, 0.5, 0.0, 0.0, 0.0, 0.0, 0.0, 0.0, 0.0, 0.0, 0.0, 0.0, 0.0, 0.0, 0.0, 0.0, 0.0, 0.0, 0.0, 0.0, 0.0, 0.0, 0.0, 0.0, 0.0, 0.0, 0.0, 0.0, 0.0, 0.0, 0.0, 0.0, 0.0, 0.0, 0.0, 0.0, 0.0, 0.0, 0.0, 0.0, 0.0, 0.0, 0.0, 0.0, 0.0, 0.0, 0.0, 0.0, 0.0, 0.0, 0.0, 0.0, 0.0, 0.0, 0.0, 0.0, 0.0, 0.0, 0.0, 0.0, 0.0, 0.0, 0.0, 0.0, 0.0, 0.0, 0.0, 0.0, 0.0, 0.0, 0.0, 0.0, 0.0, 0.0, 0.0, 0.0, 0.0, 0.0, 0.0, 0.0, 0.0, 0.0, 0.0, 0.0, 0.0, 0.0, 0.0, 0.0, 0.0, 0.0, 0.0, 0.0, 0.0, 0.0, 0.0, 0.0, 0.0, 0.0, 0.0, 0.0, 0.0, 0.0, 0.0, 0.0, 0.0, 0.0, 0.0, 0.0, 0.0, 0.0, 0.0, 0.0, 0.0, 0.0])
me_cylinder_004.update()

# ---- objects
ob_body_002 = bpy.data.objects.new('Body.002', me_cylinder_004)

# ---- transforms, parenting, visibility, modifiers, constraints
ob_body_002.location = (-0.00598, 0.0, 0.0)
_m = ob_body_002.modifiers.new('Mirror', 'MIRROR')
_m.use_clip = True

# ---- collection membership
scene.collection.objects.link(ob_body_002)

# ---- scene / render settings (as saved in the file)
scene.frame_start = 1; scene.frame_end = 250; scene.frame_set(0)
scene.render.engine = 'BLENDER_EEVEE_NEXT'
scene.render.image_settings.file_format = 'JPEG'
scene.render.image_settings.color_mode = 'RGB'
scene.cycles.sampling_pattern = 'TABULATED_SOBOL'
scene.eevee.ray_tracing_options.trace_max_roughness = 0.0
scene.view_settings.view_transform = 'Filmic'
bpy.context.view_layer.update()

# ---- added for rendering (the .blend has no active camera and no usable light): camera, sun
cam_auto = bpy.data.cameras.new('AutoCamera')
cam_auto.lens = 50.0
cam_auto.sensor_width = 36.0
cam_auto.clip_end = 1000.0
ob_auto_camera = bpy.data.objects.new('AutoCamera', cam_auto)
scene.collection.objects.link(ob_auto_camera)
ob_auto_camera.location = (2.91358, -3.44451, 3.78736)
ob_auto_camera.rotation_euler = (1.09748, -7.21219e-08, 0.694738)
scene.camera = ob_auto_camera
light_auto_sun = bpy.data.lights.new('AutoSun', 'SUN')
light_auto_sun.energy = 3.0
light_auto_sun.angle = 0.0523599
ob_auto_sun = bpy.data.objects.new('AutoSun', light_auto_sun)
scene.collection.objects.link(ob_auto_sun)
ob_auto_sun.rotation_euler = (0.872665, 0.174533, 0.523599)
bpy.context.view_layer.update()
